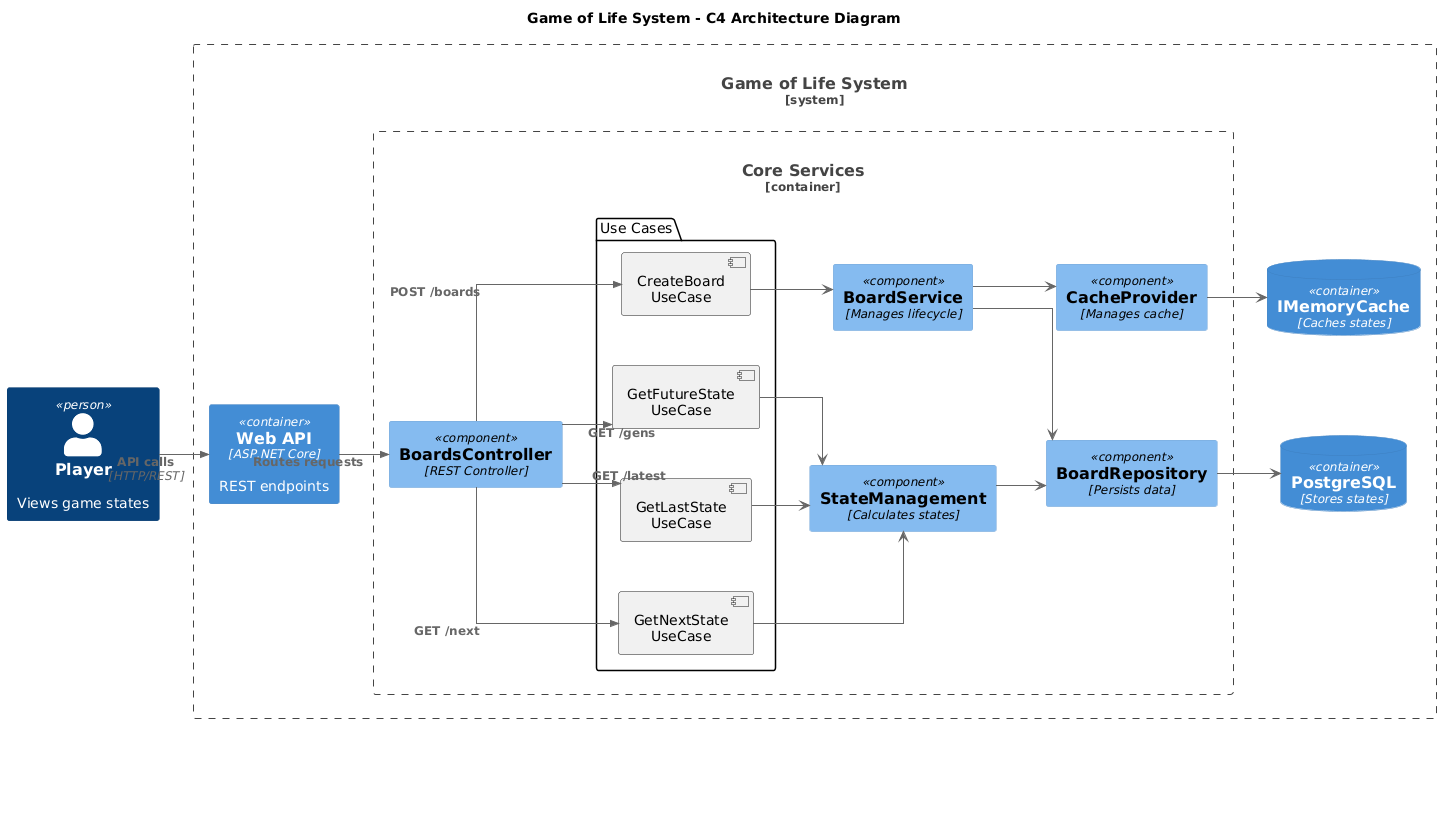

The diagram above was rendered by PlantUML. Its source (embedded in the PNG):
@startuml
!include https://raw.githubusercontent.com/plantuml-stdlib/C4-PlantUML/master/C4_Context.puml
!include https://raw.githubusercontent.com/plantuml-stdlib/C4-PlantUML/master/C4_Container.puml
!include https://raw.githubusercontent.com/plantuml-stdlib/C4-PlantUML/master/C4_Component.puml

title Game of Life System - C4 Architecture Diagram

' 1. Context Level
Person(player, "Player", "Views game states")

System_Boundary(system, "Game of Life System") {
    ' 2. Containers
    Container(webapp, "Web API", "ASP.NET Core", "REST endpoints")
    
    Container_Boundary(app, "Core Services") {
        ' Controller at top
        Component(controller, "BoardsController", "REST Controller")
        
        ' Use Cases arranged manually in a row
        left to right direction
        package "Use Cases" {
            [CreateBoard\nUseCase] as createUC
            [GetNextState\nUseCase] as nextUC
            [GetLastState\nUseCase] as lastUC
            [GetFutureState\nUseCase] as futureUC
        }
        
        ' Services below
        Component(boardService, "BoardService", "Manages lifecycle")
        Component(stateService, "StateManagement", "Calculates states")
        
        ' Infrastructure at bottom
        Component(repository, "BoardRepository", "Persists data")
        Component(cache, "CacheProvider", "Manages cache")
    }
    
    ContainerDb(database, "PostgreSQL", "Stores states")
    ContainerDb(memoryCache, "IMemoryCache", "Caches states")
}

' Relationships
Rel(player, webapp, "API calls", "HTTP/REST")
Rel(webapp, controller, "Routes requests")

' Controller to Use Cases
Rel(controller, createUC, "POST /boards")
Rel(controller, nextUC, "GET /next")
Rel(controller, lastUC, "GET /latest")
Rel(controller, futureUC, "GET /{gens}")

' Use Cases to Services
createUC --> boardService
nextUC --> stateService
lastUC --> stateService
futureUC --> stateService

' Service connections
boardService --> repository
boardService --> cache
stateService --> repository
repository --> database
cache --> memoryCache

' Styling
skinparam defaultTextAlignment center
skinparam linetype ortho
skinparam nodesep 50
skinparam ranksep 50

legend right
    | Technology | Purpose |
    | ASP.NET Core | Web Framework |
    | PostgreSQL | Database |
    | IMemoryCache | Cache |
endlegend
@enduml